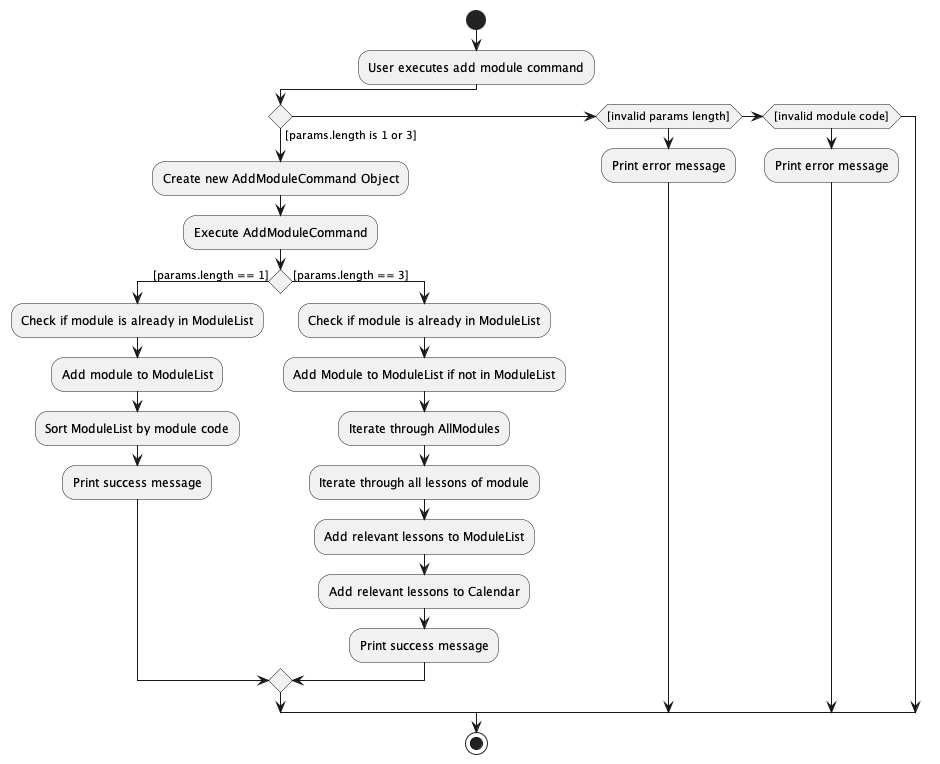

The diagram above was rendered by PlantUML. Its source (embedded in the PNG):
@startuml
'https://plantuml.com/activity-diagram-beta

start

:User executes add module command;

if () then ([params.length is 1 or 3])

  :Create new AddModuleCommand Object;
  :Execute AddModuleCommand;

  if () then ([params.length == 1])
  :Check if module is already in ModuleList;
  :Add module to ModuleList;
  :Sort ModuleList by module code;
  :Print success message;

  else ([params.length == 3])
    :Check if module is already in ModuleList;
        :Add Module to ModuleList if not in ModuleList;
        :Iterate through AllModules;
        :Iterate through all lessons of module;
        :Add relevant lessons to ModuleList;
        :Add relevant lessons to Calendar;
        :Print success message;
  endif
else if([invalid params length])
    :Print error message;

else if([invalid module code])
    :Print error message;
endif
stop

@enduml